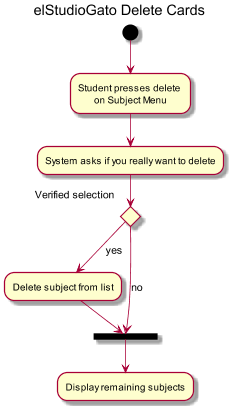

The diagram above was rendered by PlantUML. Its source (embedded in the PNG):
@startuml
title  elStudioGato Delete Cards


(*) --> "Student presses delete \non Subject Menu"
--> "System asks if you really want to delete"
if "Verified selection" then
     -->[yes]"Delete subject from list"
     --> ===done===
   else
     -->[no] ===done===
endif

--> "Display remaining subjects"

@enduml